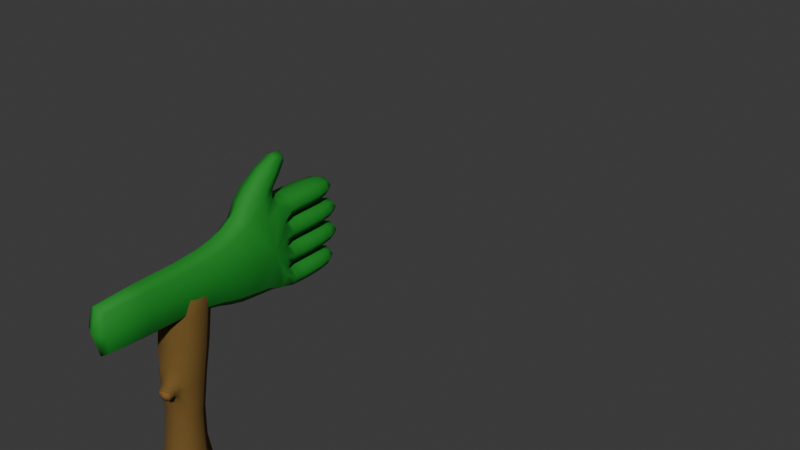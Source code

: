 # Source: magic-wand-1.blend  (saved by Blender 5.0.118; exported with 4.5.12 LTS)
import bpy
from mathutils import Matrix  # noqa: F401  (used for matrix-valued properties, if any)

bpy.ops.wm.read_factory_settings(use_empty=True)
scene = bpy.context.scene
scene.name = 'Scene'

# ---- collections
col_collection = bpy.data.collections.new('Collection'); scene.collection.children.link(col_collection)
col_hand = bpy.data.collections.new('Hand'); scene.collection.children.link(col_hand)

# ---- materials (node trees are filled in below, after node groups)
mat_woodcolor = bpy.data.materials.new('WoodColor')
mat_material_001 = bpy.data.materials.new('Material.001')
mat_material_002 = bpy.data.materials.new('Material.002')
mat_material_003 = bpy.data.materials.new('Material.003')
mat_material_003.alpha_threshold = 0.0
mat_material_003.use_backface_culling_lightprobe_volume = False
mat_material_003.roughness = 0.5
mat_material_003.line_color = (0.0, 0.0, 0.0, 1.0)

# ---- material node trees
mat_woodcolor.use_nodes = True; mat_woodcolor.node_tree.nodes.clear()
_N = mat_woodcolor.node_tree.nodes; _L = mat_woodcolor.node_tree.links
n0 = _N.new('ShaderNodeBsdfPrincipled'); n0.name = 'Principled BSDF'; n0.location = (-200, 100)
n0.inputs[0].default_value = (0.1601, 0.08536, 0.01307, 1.0)
n0.inputs[2].default_value = 0.9
n1 = _N.new('ShaderNodeOutputMaterial'); n1.name = 'Material Output'; n1.location = (200, 100)
_L.new(n0.outputs[0], n1.inputs[0])
n1.is_active_output = True
mat_material_001.use_nodes = True; mat_material_001.node_tree.nodes.clear()
_N = mat_material_001.node_tree.nodes; _L = mat_material_001.node_tree.links
n0 = _N.new('ShaderNodeBsdfPrincipled'); n0.name = 'Principled BSDF'; n0.location = (-200, 100)
n0.inputs[0].default_value = (0.232, 0.1163, 0.02201, 1.0)
n0.inputs[2].default_value = 1.0
n1 = _N.new('ShaderNodeOutputMaterial'); n1.name = 'Material Output'; n1.location = (200, 100)
_L.new(n0.outputs[0], n1.inputs[0])
n1.is_active_output = True
mat_material_002.use_nodes = True; mat_material_002.node_tree.nodes.clear()
_N = mat_material_002.node_tree.nodes; _L = mat_material_002.node_tree.links
n0 = _N.new('ShaderNodeBsdfPrincipled'); n0.name = 'Principled BSDF'; n0.location = (-200, 100)
n0.inputs[0].default_value = (0.01296, 0.2912, 0.004893, 1.0)
n1 = _N.new('ShaderNodeOutputMaterial'); n1.name = 'Material Output'; n1.location = (200, 100)
_L.new(n0.outputs[0], n1.inputs[0])
n1.is_active_output = True
mat_material_003.use_nodes = True; mat_material_003.node_tree.nodes.clear()
_N = mat_material_003.node_tree.nodes; _L = mat_material_003.node_tree.links
n0 = _N.new('ShaderNodeOutputMaterial'); n0.name = 'Material Output'; n0.location = (200, 100)
n1 = _N.new('ShaderNodeBsdfPrincipled'); n1.name = 'Principled BSDF'; n1.location = (-200, 100)
n1.inputs[0].default_value = (0.008672, 0.2574, 0.01715, 1.0)
n1.inputs[2].default_value = 0.8
_L.new(n1.outputs[0], n0.inputs[0])
n0.is_active_output = True

# ---- world
world_world = bpy.data.worlds.new('World'); scene.world = world_world
world_world.use_nodes = True; world_world.node_tree.nodes.clear()
_N = world_world.node_tree.nodes; _L = world_world.node_tree.links
n0 = _N.new('ShaderNodeOutputWorld'); n0.name = 'World Output'; n0.location = (200, 100)
n1 = _N.new('ShaderNodeBackground'); n1.name = 'Background'; n1.location = (-200, 100)
n1.inputs[0].default_value = (0.05088, 0.05088, 0.05088, 1.0)
_L.new(n1.outputs[0], n0.inputs[0])
n0.is_active_output = True
world_world.color = (0.05088, 0.05088, 0.05088)
world_world.sun_shadow_jitter_overblur = 0.0

# ---- meshes
me_cube_001 = bpy.data.meshes.new('Cube.001')
me_cube_001.from_pydata([(-1.0, -1.814, -1.0), (-1.0, -1.814, 1.0), (-0.9368, 2.099, -0.4149), (-0.9368, 2.099, 0.4149), (1.0, -1.814, -1.0), (1.0, -1.814, 1.0), (1.0, 1.0, -1.0), (1.0, 1.0, 1.0), (-0.7171, 2.716, 0.1953), (-0.7171, 2.716, -0.1953), (0.6539, 3.815, -0.6539), (0.6539, 3.815, 0.6539), (-0.9955, 6.158, 0.9955), (-0.9955, 6.158, -0.9955), (0.9955, 6.158, -0.9955), (0.9955, 6.158, 0.9955), (-0.9955, 7.912, 0.9955), (-0.9955, 7.912, -0.9955), (0.9955, 7.912, -0.9955), (0.9955, 7.912, 0.9955), (2.712, 7.842, 0.4626), (2.712, 7.842, -0.4626), (2.712, 8.658, 0.4626), (2.712, 8.658, -0.4626), (-1.704, 10.84, 0.6277), (-1.704, 10.84, -0.6277), (-0.4488, 10.84, -0.6277), (-0.4488, 10.84, 0.6277), (-0.2802, 14.7, 0.1981), (-0.2802, 14.7, -0.1981), (0.1161, 14.7, -0.1981), (0.1161, 14.7, 0.1981), (-0.2301, 16.1, 0.148), (-0.2301, 16.1, -0.148), (0.06594, 16.1, -0.148), (0.06594, 16.1, 0.148), (-1.0, 1.0, 1.0), (-1.0, 1.0, -1.0), (-0.6539, 3.815, 0.6539), (-0.6539, 3.815, -0.6539), (-1.54, 2.314, 0.4149), (-1.54, 2.314, -0.4149), (-1.321, 2.931, 0.1953), (-1.321, 2.931, -0.1953), (2.472, 8.603, -0.02436), (2.471, 8.611, 0.1185), (3.965, 9.901, -0.08572), (3.964, 9.91, 0.05709), (2.687, 8.366, -0.008002), (2.685, 8.375, 0.1348), (4.127, 9.724, -0.07344), (4.125, 9.732, 0.06938), (2.91, 9.677, -0.08362), (2.908, 9.685, 0.0592), (3.8, 8.696, -0.01579), (3.799, 8.705, 0.127), (3.186, 9.884, 0.05033), (4.026, 8.953, -0.02868), (3.188, 9.876, -0.09249), (4.024, 8.962, 0.1141), (2.41, 9.331, -0.06839), (3.406, 8.242, 0.1504), (2.408, 9.34, 0.07443), (3.407, 8.233, 0.007572)], [], [(0, 1, 36, 37), (6, 37, 39, 10), (6, 7, 5, 4), (4, 5, 1, 0), (37, 6, 4, 0), (7, 36, 1, 5), (38, 11, 15, 12), (36, 7, 11, 38), (9, 2, 41, 43), (7, 6, 10, 11), (15, 14, 21, 20), (39, 38, 12, 13), (11, 10, 14, 15), (10, 39, 13, 14), (16, 19, 27, 24), (14, 13, 17, 18), (12, 15, 19, 16), (13, 12, 16, 17), (20, 21, 23, 22), (14, 18, 23, 21), (19, 15, 20, 22), (18, 19, 22, 23), (27, 26, 30, 31), (17, 16, 24, 25), (19, 18, 26, 27), (18, 17, 25, 26), (30, 29, 33, 34), (26, 25, 29, 30), (24, 27, 31, 28), (25, 24, 28, 29), (33, 32, 35, 34), (28, 31, 35, 32), (29, 28, 32, 33), (31, 30, 34, 35), (3, 2, 37, 36), (9, 8, 38, 39), (2, 9, 39, 37), (8, 3, 36, 38), (41, 40, 42, 43), (2, 3, 40, 41), (3, 8, 42, 40), (8, 9, 43, 42), (58, 56, 47, 46), (46, 47, 51, 50), (63, 61, 49, 48), (48, 49, 45, 44), (60, 63, 48, 44), (61, 62, 45, 49), (59, 56, 53, 55), (58, 57, 54, 52), (57, 59, 55, 54), (60, 62, 53, 52), (50, 51, 59, 57), (46, 50, 57, 58), (51, 47, 56, 59), (52, 53, 56, 58), (44, 45, 62, 60), (55, 53, 62, 61), (52, 54, 63, 60), (54, 55, 61, 63)])
me_cube_001.polygons.foreach_set('use_smooth', [True] * 60)
me_cube_001.polygons.foreach_set('material_index', [0, 0, 0, 1, 0, 0, 0, 0, 0, 0, 0, 0, 0, 0, 0, 0, 0, 0, 1, 0, 0, 0, 0, 0, 0, 0, 0, 0, 0, 0, 0, 0, 0, 0, 0, 0, 0, 0, 1, 0, 0, 0, 2, 2, 2, 2, 2, 2, 2, 2, 2, 2, 2, 2, 2, 2, 2, 2, 2, 2])
_k = {(0, 1): 0.41992, (4, 5): 0.41992, (0, 4): 0.41992, (1, 5): 0.41992, (20, 21): 0.49171, (22, 23): 0.49171, (21, 23): 0.49171, (20, 22): 0.49171, (24, 25): 0.23546, (25, 26): 0.23546, (24, 27): 0.23546, (26, 27): 0.23546, (40, 41): 0.25545, (42, 43): 0.25545, (41, 43): 0.25545, (40, 42): 0.25545}
me_cube_001.attributes.new('crease_edge', 'FLOAT', 'EDGE').data.foreach_set('value', [_k.get((min(e.vertices), max(e.vertices)), 0.0) for e in me_cube_001.edges])
_uv = me_cube_001.uv_layers.new(name='UVMap')
_uv.uv.foreach_set('vector', [0.375, 0.0, 0.625, 0.0, 0.625, 0.25, 0.375, 0.25, 0.375, 0.5, 0.125, 0.5, 0.125, 0.5, 0.375, 0.5, 0.375, 0.5, 0.625, 0.5, 0.625, 0.75, 0.375, 0.75, 0.375, 0.75, 0.625, 0.75, 0.625, 1.0, 0.375, 1.0, 0.125, 0.5, 0.375, 0.5, 0.375, 0.75, 0.125, 0.75, 0.625, 0.5, 0.875, 0.5, 0.875, 0.75, 0.625, 0.75, 0.875, 0.5, 0.625, 0.5, 0.625, 0.5, 0.875, 0.5, 0.875, 0.5, 0.625, 0.5, 0.625, 0.5, 0.875, 0.5, 0.4651, 0.25, 0.4454, 0.25, 0.4454, 0.25, 0.4651, 0.25, 0.625, 0.5, 0.375, 0.5, 0.375, 0.5, 0.625, 0.5, 0.625, 0.5, 0.375, 0.5, 0.375, 0.5, 0.625, 0.5, 0.375, 0.25, 0.625, 0.25, 0.625, 0.25, 0.375, 0.25, 0.625, 0.5, 0.375, 0.5, 0.375, 0.5, 0.625, 0.5, 0.375, 0.5, 0.125, 0.5, 0.125, 0.5, 0.375, 0.5, 0.875, 0.5, 0.625, 0.5, 0.625, 0.5, 0.875, 0.5, 0.375, 0.5, 0.125, 0.5, 0.125, 0.5, 0.375, 0.5, 0.875, 0.5, 0.625, 0.5, 0.625, 0.5, 0.875, 0.5, 0.375, 0.25, 0.625, 0.25, 0.625, 0.25, 0.375, 0.25, 0.625, 0.5, 0.375, 0.5, 0.375, 0.5, 0.625, 0.5, 0.375, 0.5, 0.375, 0.5, 0.375, 0.5, 0.375, 0.5, 0.625, 0.5, 0.625, 0.5, 0.625, 0.5, 0.625, 0.5, 0.375, 0.5, 0.625, 0.5, 0.625, 0.5, 0.375, 0.5, 0.625, 0.5, 0.375, 0.5, 0.375, 0.5, 0.625, 0.5, 0.375, 0.25, 0.625, 0.25, 0.625, 0.25, 0.375, 0.25, 0.625, 0.5, 0.375, 0.5, 0.375, 0.5, 0.625, 0.5, 0.375, 0.5, 0.125, 0.5, 0.125, 0.5, 0.375, 0.5, 0.375, 0.5, 0.125, 0.5, 0.125, 0.5, 0.375, 0.5, 0.375, 0.5, 0.125, 0.5, 0.125, 0.5, 0.375, 0.5, 0.875, 0.5, 0.625, 0.5, 0.625, 0.5, 0.875, 0.5, 0.375, 0.25, 0.625, 0.25, 0.625, 0.25, 0.375, 0.25, 0.375, 0.25, 0.625, 0.25, 0.625, 0.5, 0.375, 0.5, 0.875, 0.5, 0.625, 0.5, 0.625, 0.5, 0.875, 0.5, 0.375, 0.25, 0.625, 0.25, 0.625, 0.25, 0.375, 0.25, 0.625, 0.5, 0.375, 0.5, 0.375, 0.5, 0.625, 0.5, 0.5546, 0.25, 0.4454, 0.25, 0.375, 0.25, 0.625, 0.25, 0.4651, 0.25, 0.5349, 0.25, 0.625, 0.25, 0.375, 0.25, 0.4454, 0.25, 0.4651, 0.25, 0.375, 0.25, 0.375, 0.25, 0.5349, 0.25, 0.5546, 0.25, 0.625, 0.25, 0.625, 0.25, 0.4454, 0.25, 0.5546, 0.25, 0.5349, 0.25, 0.4651, 0.25, 0.4454, 0.25, 0.5546, 0.25, 0.5546, 0.25, 0.4454, 0.25, 0.5546, 0.25, 0.5349, 0.25, 0.5349, 0.25, 0.5546, 0.25, 0.5349, 0.25, 0.4651, 0.25, 0.4651, 0.25, 0.5349, 0.25, 0.375, 0.1875, 0.625, 0.1875, 0.625, 0.25, 0.375, 0.25, 0.375, 0.25, 0.625, 0.25, 0.625, 0.5, 0.375, 0.5, 0.375, 0.7107, 0.625, 0.7107, 0.625, 0.75, 0.375, 0.75, 0.375, 0.75, 0.625, 0.75, 0.625, 1.0, 0.375, 1.0, 0.125, 0.7107, 0.375, 0.7107, 0.375, 0.75, 0.125, 0.75, 0.625, 0.7107, 0.875, 0.7107, 0.875, 0.75, 0.625, 0.75, 0.625, 0.5625, 0.875, 0.5625, 0.875, 0.625, 0.625, 0.625, 0.125, 0.5625, 0.375, 0.5625, 0.375, 0.625, 0.125, 0.625, 0.375, 0.5625, 0.625, 0.5625, 0.625, 0.625, 0.375, 0.625, 0.375, 0.03927, 0.625, 0.03927, 0.625, 0.125, 0.375, 0.125, 0.375, 0.5, 0.625, 0.5, 0.625, 0.5625, 0.375, 0.5625, 0.125, 0.5, 0.375, 0.5, 0.375, 0.5625, 0.125, 0.5625, 0.625, 0.5, 0.875, 0.5, 0.875, 0.5625, 0.625, 0.5625, 0.375, 0.125, 0.625, 0.125, 0.625, 0.1875, 0.375, 0.1875, 0.375, 0.0, 0.625, 0.0, 0.625, 0.03927, 0.375, 0.03927, 0.625, 0.625, 0.875, 0.625, 0.875, 0.7107, 0.625, 0.7107, 0.125, 0.625, 0.375, 0.625, 0.375, 0.7107, 0.125, 0.7107, 0.375, 0.625, 0.625, 0.625, 0.625, 0.7107, 0.375, 0.7107])
me_cube_001.materials.append(mat_woodcolor)
me_cube_001.materials.append(mat_material_001)
me_cube_001.materials.append(mat_material_002)
me_cube_001.update()
me_cube = bpy.data.meshes.new('Cube')
me_cube.from_pydata([(1.0, 1.346, 1.0), (1.0, 1.346, -1.0), (1.0, -1.346, 1.0), (1.0, -1.346, -1.0), (-3.577, 1.346, 1.0), (-3.577, 1.346, -1.0), (-3.577, -1.346, 1.0), (-3.577, -1.346, -1.0), (2.547, 1.704, 1.267), (2.547, 1.704, -1.267), (2.547, -1.704, 1.267), (2.547, -1.704, -1.267), (3.641, 2.255, 1.267), (3.641, 2.255, -1.267), (3.641, -2.255, 1.267), (3.641, -2.255, -1.267), (5.679, 2.255, 1.267), (5.679, 2.255, -1.267), (5.679, -2.255, 1.267), (5.679, -2.255, -1.267), (5.679, 0.0, -1.267), (5.679, 0.0, 1.267), (5.679, 1.127, -1.267), (5.679, 1.127, 1.267), (5.679, -1.127, 1.267), (5.679, -1.127, -1.267), (7.944, 2.255, 1.267), (7.944, 2.255, -1.267), (7.944, 1.127, -1.267), (7.944, 1.127, 1.267), (7.944, 1.127, 1.267), (7.944, 0.0, 1.267), (7.944, 0.0, -1.267), (7.944, 1.127, -1.267), (7.944, -1.127, -1.267), (7.944, 0.0, -1.267), (7.944, 0.0, 1.267), (7.944, -1.127, 1.267), (7.944, -2.255, 1.267), (7.944, -2.255, -1.267), (7.944, -1.127, 1.267), (7.944, -1.127, -1.267), (9.126, 2.095, 0.9083), (9.126, 2.095, -0.9083), (9.126, 1.287, -0.9083), (9.126, 1.287, 0.9083), (9.487, 0.9679, 0.9083), (9.487, 0.1595, 0.9083), (9.487, 0.1595, -0.9083), (9.487, 0.9679, -0.9083), (9.487, -0.9679, -0.9083), (9.487, -0.1595, -0.9083), (9.487, -0.1595, 0.9083), (9.487, -0.9679, 0.9083), (9.126, -2.095, 0.9083), (9.126, -2.095, -0.9083), (9.126, -1.287, 0.9083), (9.126, -1.287, -0.9083), (3.899, -2.886, 1.015), (3.899, -2.886, -1.015), (5.421, -2.601, 1.015), (5.421, -2.601, -1.015), (6.14, -4.549, 0.6454), (6.14, -4.549, -0.6454), (6.906, -3.847, 0.6454), (6.906, -3.847, -0.6454), (6.812, 2.255, -1.267), (6.812, 1.127, -1.267), (6.812, 1.127, 1.267), (6.812, 2.255, 1.267), (6.812, 0.0, -1.267), (6.812, 0.0, 1.267), (6.812, 1.127, 1.267), (6.812, 1.127, -1.267), (6.812, -1.127, -1.267), (6.812, -1.127, 1.267), (6.812, 0.0, 1.267), (6.812, 0.0, -1.267), (6.812, -1.127, 1.267), (6.812, -1.127, -1.267), (6.812, -2.255, -1.267), (6.812, -2.255, 1.267)], [], [(0, 4, 6, 2), (3, 2, 6, 7), (7, 6, 4, 5), (5, 1, 3, 7), (0, 2, 10, 8), (5, 4, 0, 1), (8, 10, 14, 12), (2, 3, 11, 10), (1, 0, 8, 9), (3, 1, 9, 11), (13, 12, 16, 17), (9, 8, 12, 13), (11, 9, 13, 15), (10, 11, 15, 14), (71, 70, 32, 31), (15, 13, 17, 22, 20, 25, 19), (18, 14, 58, 60), (12, 14, 18, 24, 21, 23, 16), (67, 66, 27, 28), (79, 78, 40, 41), (75, 74, 34, 37), (34, 35, 51, 50), (69, 68, 29, 26), (68, 67, 28, 29), (66, 69, 26, 27), (28, 27, 43, 44), (73, 72, 30, 33), (70, 73, 33, 32), (72, 71, 31, 30), (30, 31, 47, 46), (76, 75, 37, 36), (77, 76, 36, 35), (74, 77, 35, 34), (27, 26, 42, 43), (81, 80, 39, 38), (80, 79, 41, 39), (78, 81, 38, 40), (43, 42, 45, 44), (49, 46, 47, 48), (51, 52, 53, 50), (57, 56, 54, 55), (31, 32, 48, 47), (38, 39, 55, 54), (26, 29, 45, 42), (35, 36, 52, 51), (32, 33, 49, 48), (40, 38, 54, 56), (29, 28, 44, 45), (36, 37, 53, 52), (33, 30, 46, 49), (39, 41, 57, 55), (37, 34, 50, 53), (41, 40, 56, 57), (59, 61, 65, 63), (19, 18, 60, 61), (15, 19, 61, 59), (14, 15, 59, 58), (62, 63, 65, 64), (58, 59, 63, 62), (60, 58, 62, 64), (61, 60, 64, 65), (17, 16, 69, 66), (23, 22, 67, 68), (16, 23, 68, 69), (22, 17, 66, 67), (23, 21, 71, 72), (20, 22, 73, 70), (22, 23, 72, 73), (21, 20, 70, 71), (25, 20, 77, 74), (20, 21, 76, 77), (21, 24, 75, 76), (24, 25, 74, 75), (24, 18, 81, 78), (19, 25, 79, 80), (18, 19, 80, 81), (25, 24, 78, 79)])
me_cube.polygons.foreach_set('use_smooth', [True] * 77)
_k = {(5, 7): 0.39612, (6, 7): 0.39612, (4, 5): 0.39612, (4, 6): 0.39612}
me_cube.attributes.new('crease_edge', 'FLOAT', 'EDGE').data.foreach_set('value', [_k.get((min(e.vertices), max(e.vertices)), 0.0) for e in me_cube.edges])
_uv = me_cube.uv_layers.new(name='UVMap')
_uv.uv.foreach_set('vector', [0.625, 0.5, 0.875, 0.5, 0.875, 0.75, 0.625, 0.75, 0.375, 0.75, 0.625, 0.75, 0.625, 1.0, 0.375, 1.0, 0.375, 0.0, 0.625, 0.0, 0.625, 0.25, 0.375, 0.25, 0.125, 0.5, 0.375, 0.5, 0.375, 0.75, 0.125, 0.75, 0.625, 0.5, 0.625, 0.75, 0.625, 0.75, 0.625, 0.5, 0.375, 0.25, 0.625, 0.25, 0.625, 0.5, 0.375, 0.5, 0.625, 0.5, 0.625, 0.75, 0.625, 0.75, 0.625, 0.5, 0.625, 0.75, 0.375, 0.75, 0.375, 0.75, 0.625, 0.75, 0.375, 0.5, 0.625, 0.5, 0.625, 0.5, 0.375, 0.5, 0.375, 0.75, 0.375, 0.5, 0.375, 0.5, 0.375, 0.75, 0.375, 0.5, 0.625, 0.5, 0.625, 0.5, 0.375, 0.5, 0.375, 0.5, 0.625, 0.5, 0.625, 0.5, 0.375, 0.5, 0.375, 0.75, 0.375, 0.5, 0.375, 0.5, 0.375, 0.75, 0.625, 0.75, 0.375, 0.75, 0.375, 0.75, 0.625, 0.75, 0.625, 0.625, 0.375, 0.625, 0.375, 0.625, 0.625, 0.625, 0.375, 0.75, 0.375, 0.5, 0.375, 0.5, 0.375, 0.5625, 0.375, 0.625, 0.375, 0.6875, 0.375, 0.75, 0.625, 0.75, 0.625, 0.75, 0.625, 0.75, 0.625, 0.75, 0.625, 0.5, 0.625, 0.75, 0.625, 0.75, 0.625, 0.6875, 0.625, 0.625, 0.625, 0.5625, 0.625, 0.5, 0.375, 0.5625, 0.375, 0.5, 0.375, 0.5, 0.375, 0.5625, 0.375, 0.6875, 0.625, 0.6875, 0.625, 0.6875, 0.375, 0.6875, 0.625, 0.6875, 0.375, 0.6875, 0.375, 0.6875, 0.625, 0.6875, 0.375, 0.6875, 0.375, 0.625, 0.375, 0.625, 0.375, 0.6875, 0.625, 0.5, 0.625, 0.5625, 0.625, 0.5625, 0.625, 0.5, 0.625, 0.5625, 0.375, 0.5625, 0.375, 0.5625, 0.625, 0.5625, 0.375, 0.5, 0.625, 0.5, 0.625, 0.5, 0.375, 0.5, 0.375, 0.5625, 0.375, 0.5, 0.375, 0.5, 0.375, 0.5625, 0.375, 0.5625, 0.625, 0.5625, 0.625, 0.5625, 0.375, 0.5625, 0.375, 0.625, 0.375, 0.5625, 0.375, 0.5625, 0.375, 0.625, 0.625, 0.5625, 0.625, 0.625, 0.625, 0.625, 0.625, 0.5625, 0.625, 0.5625, 0.625, 0.625, 0.625, 0.625, 0.625, 0.5625, 0.625, 0.625, 0.625, 0.6875, 0.625, 0.6875, 0.625, 0.625, 0.375, 0.625, 0.625, 0.625, 0.625, 0.625, 0.375, 0.625, 0.375, 0.6875, 0.375, 0.625, 0.375, 0.625, 0.375, 0.6875, 0.375, 0.5, 0.625, 0.5, 0.625, 0.5, 0.375, 0.5, 0.625, 0.75, 0.375, 0.75, 0.375, 0.75, 0.625, 0.75, 0.375, 0.75, 0.375, 0.6875, 0.375, 0.6875, 0.375, 0.75, 0.625, 0.6875, 0.625, 0.75, 0.625, 0.75, 0.625, 0.6875, 0.375, 0.5, 0.625, 0.5, 0.625, 0.5625, 0.375, 0.5625, 0.375, 0.5625, 0.625, 0.5625, 0.625, 0.625, 0.375, 0.625, 0.375, 0.625, 0.625, 0.625, 0.625, 0.6875, 0.375, 0.6875, 0.375, 0.6875, 0.625, 0.6875, 0.625, 0.75, 0.375, 0.75, 0.625, 0.625, 0.375, 0.625, 0.375, 0.625, 0.625, 0.625, 0.625, 0.75, 0.375, 0.75, 0.375, 0.75, 0.625, 0.75, 0.625, 0.5, 0.625, 0.5625, 0.625, 0.5625, 0.625, 0.5, 0.375, 0.625, 0.625, 0.625, 0.625, 0.625, 0.375, 0.625, 0.375, 0.625, 0.375, 0.5625, 0.375, 0.5625, 0.375, 0.625, 0.625, 0.6875, 0.625, 0.75, 0.625, 0.75, 0.625, 0.6875, 0.625, 0.5625, 0.375, 0.5625, 0.375, 0.5625, 0.625, 0.5625, 0.625, 0.625, 0.625, 0.6875, 0.625, 0.6875, 0.625, 0.625, 0.375, 0.5625, 0.625, 0.5625, 0.625, 0.5625, 0.375, 0.5625, 0.375, 0.75, 0.375, 0.6875, 0.375, 0.6875, 0.375, 0.75, 0.625, 0.6875, 0.375, 0.6875, 0.375, 0.6875, 0.625, 0.6875, 0.375, 0.6875, 0.625, 0.6875, 0.625, 0.6875, 0.375, 0.6875, 0.375, 0.75, 0.375, 0.75, 0.375, 0.75, 0.375, 0.75, 0.375, 0.75, 0.625, 0.75, 0.625, 0.75, 0.375, 0.75, 0.375, 0.75, 0.375, 0.75, 0.375, 0.75, 0.375, 0.75, 0.625, 0.75, 0.375, 0.75, 0.375, 0.75, 0.625, 0.75, 0.625, 0.75, 0.375, 0.75, 0.375, 0.75, 0.625, 0.75, 0.625, 0.75, 0.375, 0.75, 0.375, 0.75, 0.625, 0.75, 0.625, 0.75, 0.625, 0.75, 0.625, 0.75, 0.625, 0.75, 0.375, 0.75, 0.625, 0.75, 0.625, 0.75, 0.375, 0.75, 0.375, 0.5, 0.625, 0.5, 0.625, 0.5, 0.375, 0.5, 0.625, 0.5625, 0.375, 0.5625, 0.375, 0.5625, 0.625, 0.5625, 0.625, 0.5, 0.625, 0.5625, 0.625, 0.5625, 0.625, 0.5, 0.375, 0.5625, 0.375, 0.5, 0.375, 0.5, 0.375, 0.5625, 0.625, 0.5625, 0.625, 0.625, 0.625, 0.625, 0.625, 0.5625, 0.375, 0.625, 0.375, 0.5625, 0.375, 0.5625, 0.375, 0.625, 0.375, 0.5625, 0.625, 0.5625, 0.625, 0.5625, 0.375, 0.5625, 0.625, 0.625, 0.375, 0.625, 0.375, 0.625, 0.625, 0.625, 0.375, 0.6875, 0.375, 0.625, 0.375, 0.625, 0.375, 0.6875, 0.375, 0.625, 0.625, 0.625, 0.625, 0.625, 0.375, 0.625, 0.625, 0.625, 0.625, 0.6875, 0.625, 0.6875, 0.625, 0.625, 0.625, 0.6875, 0.375, 0.6875, 0.375, 0.6875, 0.625, 0.6875, 0.625, 0.6875, 0.625, 0.75, 0.625, 0.75, 0.625, 0.6875, 0.375, 0.75, 0.375, 0.6875, 0.375, 0.6875, 0.375, 0.75, 0.625, 0.75, 0.375, 0.75, 0.375, 0.75, 0.625, 0.75, 0.375, 0.6875, 0.625, 0.6875, 0.625, 0.6875, 0.375, 0.6875])
me_cube.materials.append(mat_material_003)
me_cube.use_mirror_vertex_groups = False
me_cube.update()
arm_armature = bpy.data.armatures.new('Armature')  # bones are not reproduced
arm_armature_001 = bpy.data.armatures.new('Armature.001')  # bones are not reproduced

# ---- objects
ob_wand = bpy.data.objects.new('Wand', me_cube_001)
ob_wandrig = bpy.data.objects.new('WandRig', arm_armature)
ob_handrig = bpy.data.objects.new('HandRig', arm_armature_001)
ob_hand = bpy.data.objects.new('Hand', me_cube)

# ---- transforms, parenting, visibility, modifiers, constraints
ob_wand.parent = ob_wandrig
ob_wand.matrix_parent_inverse = Matrix(((0.3692, -0.0, 0.0, -0.0), (0.0, -1.614e-08, -0.3692, -0.0), (-0.0, 0.3692, -1.614e-08, 1.858), (-0.0, 0.0, 0.0, 1.0)))
ob_wand.location = (0.0, -3.523, 0.0)
_vg = ob_wand.vertex_groups.new(name='Bone')
for _i, _w in zip([0, 1, 2, 3, 4, 5, 6, 7, 8, 9, 10, 11, 12, 36, 37, 38, 39, 40, 41, 42, 43], [0.9997, 0.9997, 0.9783, 0.9779, 0.9989, 0.999, 0.9811, 0.9811, 0.9502, 0.9517, 0.09387, 0.1006, 0.006997, 0.9979, 0.9974, 0.8666, 0.8759, 0.9742, 0.9742, 0.966, 0.9658]): _vg.add([_i], _w, 'REPLACE')
_vg = ob_wand.vertex_groups.new(name='Bone.001')
for _i, _w in zip([8, 9, 10, 11, 12, 13, 14, 15, 16, 17, 18, 19, 20, 21, 22, 23, 24, 25, 26, 27, 38, 39, 40, 41, 42, 43], [0.04948, 0.04651, 0.9061, 0.8994, 0.9701, 0.9758, 0.9932, 1.001, 0.9657, 0.9653, 0.9755, 0.9782, 0.9836, 0.9834, 0.9819, 0.981, 0.0476, 0.04586, 0.05282, 0.05219, 0.1334, 0.1241, 0.001606, 0.001505, 0.01807, 0.0184]): _vg.add([_i], _w, 'REPLACE')
_vg = ob_wand.vertex_groups.new(name='Bone.002')
for _i, _w in zip([16, 17, 24, 25, 26, 27, 28, 29, 30, 31, 32, 33, 34, 35], [0.0163, 0.01742, 0.9512, 0.952, 0.9471, 0.9478, 0.9995, 0.9995, 0.9998, 0.9999, 0.9999, 0.9999, 0.9999, 0.9999]): _vg.add([_i], _w, 'REPLACE')
_vg = ob_wand.vertex_groups.new(name='Bone.003')
for _i, _w in zip([44, 45, 48, 49, 52, 53, 54, 55, 56, 57, 58, 59, 60, 61, 62, 63], [0.9943, 0.9948, 0.9962, 0.9956, 0.8334, 0.8365, 0.8266, 0.8256, 0.1524, 0.1797, 0.1496, 0.1764, 0.9683, 0.9679, 0.968, 0.9673]): _vg.add([_i], _w, 'REPLACE')
_vg = ob_wand.vertex_groups.new(name='Bone.004')
for _i, _w in zip([46, 47, 50, 51, 52, 53, 54, 55, 56, 57, 58, 59, 60, 61, 62, 63], [0.9909, 0.9891, 0.977, 0.9788, 0.1666, 0.1635, 0.1734, 0.1744, 0.8476, 0.8203, 0.8504, 0.8236, 0.01348, 0.01413, 0.01391, 0.01539]): _vg.add([_i], _w, 'REPLACE')
_m = ob_wand.modifiers.new('Subdivision.001', 'SUBSURF')
_m.render_levels = 1
_m = ob_wand.modifiers.new('Armature', 'ARMATURE')
_m.object = ob_wandrig
ob_wandrig.parent = ob_handrig
ob_wandrig.matrix_parent_inverse = Matrix(((0.4736, -0.05897, -0.1489, 0.1218), (0.05897, 0.4964, -0.009021, 3.289), (0.1489, -0.009021, 0.4772, 0.1021), (-0.0, 0.0, -0.0, 1.0)))
ob_wandrig.location = (0.0, -6.819, 2.2e-07)
ob_wandrig.rotation_euler = (-1.571, -0.0, 0.0)
ob_wandrig.scale = (2.709, 2.709, 2.709)
ob_wandrig.show_in_front = True
ob_handrig.location = (-2.5, -10.0, 0.0)
ob_handrig.rotation_euler = (-1.571, 0.0, 1.571)
ob_handrig.scale = (2.0, 2.0, 2.0)
ob_handrig.show_in_front = True
ob_hand.parent = ob_handrig
ob_hand.location = (0.0, 0.0, 0.0)
ob_hand.scale = (0.4416, 0.4416, 0.2815)
ob_hand.lock_rotations_4d = False
ob_hand.empty_display_type = 'ARROWS'
ob_hand.lineart.crease_threshold = 0.0
_vg = ob_hand.vertex_groups.new(name='Bone')
for _i, _w in zip([0, 2, 3, 4, 5, 6, 7], [0.004162, 0.004614, 0.0002976, 0.9515, 0.9652, 0.9608, 0.9569]): _vg.add([_i], _w, 'REPLACE')
_vg = ob_hand.vertex_groups.new(name='Bone.016')
for _i, _w in zip([0, 1, 2, 3, 4, 5, 6, 7, 8, 9, 10, 11, 12, 13, 14, 15], [0.9651, 0.9703, 0.9635, 0.9673, 0.04625, 0.0191, 0.0277, 0.03541, 0.8666, 0.8703, 0.8346, 0.8614, 0.1655, 0.1763, 0.07627, 0.08854]): _vg.add([_i], _w, 'REPLACE')
_vg = ob_hand.vertex_groups.new(name='Bone.017')
for _i, _w in zip([8, 9, 12, 13, 16], [0.09129, 0.08671, 0.603, 0.6039, 0.02356]): _vg.add([_i], _w, 'REPLACE')
_vg = ob_hand.vertex_groups.new(name='Bone.001')
for _i, _w in zip([12, 13, 16, 17, 21, 22, 23, 26, 27, 28, 29, 66, 67, 68, 69], [0.1416, 0.09593, 0.857, 0.8943, 0.02704, 0.1378, 0.2212, 0.0813, 0.06084, 0.06036, 0.07861, 0.9349, 0.8653, 0.8438, 0.9071]): _vg.add([_i], _w, 'REPLACE')
_vg = ob_hand.vertex_groups.new(name='Bone.002')
_vg = ob_hand.vertex_groups.new(name='Bone.003')
for _i, _w in zip([26, 27, 28, 29, 42, 43, 44, 45, 66, 67, 68, 69], [0.9163, 0.938, 0.9349, 0.9146, 0.9902, 0.9949, 0.9947, 0.9895, 0.05464, 0.06025, 0.07457, 0.07387]): _vg.add([_i], _w, 'REPLACE')
_vg = ob_hand.vertex_groups.new(name='Bone.004')
for _i, _w in zip([13, 16, 17, 20, 21, 22, 23, 24, 30, 31, 32, 33, 46, 47, 67, 68, 70, 71, 72, 73, 76], [0.04046, 0.1007, 0.06869, 0.1589, 0.701, 0.7717, 0.7171, 0.07934, 0.07124, 0.07387, 0.05419, 0.05184, 0.02402, 0.01739, 0.06699, 0.07517, 0.8718, 0.888, 0.8967, 0.9248, 0.06985]): _vg.add([_i], _w, 'REPLACE')
_vg = ob_hand.vertex_groups.new(name='Bone.005')
for _i, _w in zip([30, 31, 32, 33, 46, 47, 48, 49, 70, 71, 72, 73], [0.8932, 0.8843, 0.8985, 0.917, 0.491, 0.4354, 0.1245, 0.3753, 0.05587, 0.07031, 0.06872, 0.05158]): _vg.add([_i], _w, 'REPLACE')
_vg = ob_hand.vertex_groups.new(name='Bone.006')
for _i, _w in zip([30, 31, 32, 33, 46, 47, 48, 49], [0.01601, 0.02702, 0.03685, 0.009149, 0.4705, 0.5295, 0.8666, 0.5988]): _vg.add([_i], _w, 'REPLACE')
_vg = ob_hand.vertex_groups.new(name='Bone.007')
for _i, _w in zip([13, 18, 19, 20, 21, 22, 23, 24, 25, 34, 35, 36, 37, 50, 51, 52, 53, 70, 74, 75, 76, 77, 78, 79], [0.0606, 0.06822, 0.07379, 0.7568, 0.1857, 0.06278, 0.0113, 0.7197, 0.745, 0.05804, 0.05462, 0.07073, 0.0753, 0.06325, 0.06275, 0.06604, 0.06665, 0.06111, 0.9192, 0.8904, 0.8448, 0.922, 0.08482, 0.0683]): _vg.add([_i], _w, 'REPLACE')
_vg = ob_hand.vertex_groups.new(name='Bone.008')
for _i, _w in zip([34, 35, 36, 37, 50, 51, 52, 53, 74, 75, 76, 77], [0.9403, 0.9436, 0.9233, 0.9212, 0.9339, 0.9343, 0.9303, 0.93, 0.05741, 0.07313, 0.07157, 0.05357]): _vg.add([_i], _w, 'REPLACE')
_vg = ob_hand.vertex_groups.new(name='Bone.009')
_vg = ob_hand.vertex_groups.new(name='Bone.010')
for _i, _w in zip([14, 15, 18, 19, 24, 25, 38, 39, 40, 41, 60, 61, 78, 79, 80, 81], [0.01271, 0.06803, 0.7873, 0.8268, 0.1443, 0.1899, 0.07789, 0.05688, 0.08134, 0.06614, 0.09182, 0.06756, 0.8191, 0.8623, 0.9348, 0.9067]): _vg.add([_i], _w, 'REPLACE')
_vg = ob_hand.vertex_groups.new(name='Bone.011')
_vg = ob_hand.vertex_groups.new(name='Bone.012')
for _i, _w in zip([38, 39, 40, 41, 54, 55, 56, 57, 78, 79, 80, 81], [0.9192, 0.9417, 0.9098, 0.9284, 0.9893, 0.994, 0.986, 0.9775, 0.08021, 0.06266, 0.05013, 0.0684]): _vg.add([_i], _w, 'REPLACE')
_vg = ob_hand.vertex_groups.new(name='Bone.013')
for _i, _w in zip([10, 11, 12, 13, 14, 15, 18, 19, 21, 24, 58, 59, 60, 61], [0.1318, 0.1044, 0.0547, 0.04542, 0.8147, 0.7821, 0.02855, 0.02656, 0.01307, 0.0009616, 0.4754, 0.4763, 0.05041, 0.02747]): _vg.add([_i], _w, 'REPLACE')
_vg = ob_hand.vertex_groups.new(name='Bone.014')
for _i, _w in zip([14, 15, 18, 19, 58, 59, 60, 61, 62, 64, 65], [0.003105, 0.005999, 0.08279, 0.05985, 0.4928, 0.5058, 0.7774, 0.8408, 0.04736, 0.02619, 0.03856]): _vg.add([_i], _w, 'REPLACE')
_vg = ob_hand.vertex_groups.new(name='Bone.015')
for _i, _w in zip([60, 61, 62, 63, 64, 65], [0.07032, 0.04471, 0.9352, 0.9637, 0.9561, 0.9618]): _vg.add([_i], _w, 'REPLACE')
_m = ob_hand.modifiers.new('Subdivision', 'SUBSURF')
_m.render_levels = 1
_m = ob_hand.modifiers.new('Armature', 'ARMATURE')
_m.object = ob_handrig

# ---- collection membership
col_collection.objects.link(ob_wand)
col_collection.objects.link(ob_wandrig)
col_hand.objects.link(ob_handrig)
col_hand.objects.link(ob_hand)

# ---- scene / render settings (as saved in the file)
scene.frame_start = 1; scene.frame_end = 60; scene.frame_set(50)
scene.render.engine = 'BLENDER_EEVEE_NEXT'
scene.render.image_settings.file_format = 'FFMPEG'
scene.render.image_settings.color_mode = 'RGB'
scene.render.resolution_x = 1280
scene.render.resolution_y = 720
scene.render.bake_bias = 0.0
scene.render.bake_samples = 0
scene.cycles.sampling_pattern = 'TABULATED_SOBOL'
scene.eevee.use_volume_custom_range = False
bpy.context.view_layer.update()

# ---- added for rendering (the .blend has no active camera and no usable light): camera, sun
cam_auto = bpy.data.cameras.new('AutoCamera')
cam_auto.lens = 50.0
cam_auto.sensor_width = 36.0
cam_auto.clip_end = 1000.0
ob_auto_camera = bpy.data.objects.new('AutoCamera', cam_auto)
scene.collection.objects.link(ob_auto_camera)
ob_auto_camera.location = (24.5897, -30.0779, 19.5339)
ob_auto_camera.rotation_euler = (1.09748, -7.21219e-08, 0.694738)
scene.camera = ob_auto_camera
light_auto_sun = bpy.data.lights.new('AutoSun', 'SUN')
light_auto_sun.energy = 3.0
light_auto_sun.angle = 0.0523599
ob_auto_sun = bpy.data.objects.new('AutoSun', light_auto_sun)
scene.collection.objects.link(ob_auto_sun)
ob_auto_sun.rotation_euler = (0.872665, 0.174533, 0.523599)
bpy.context.view_layer.update()

